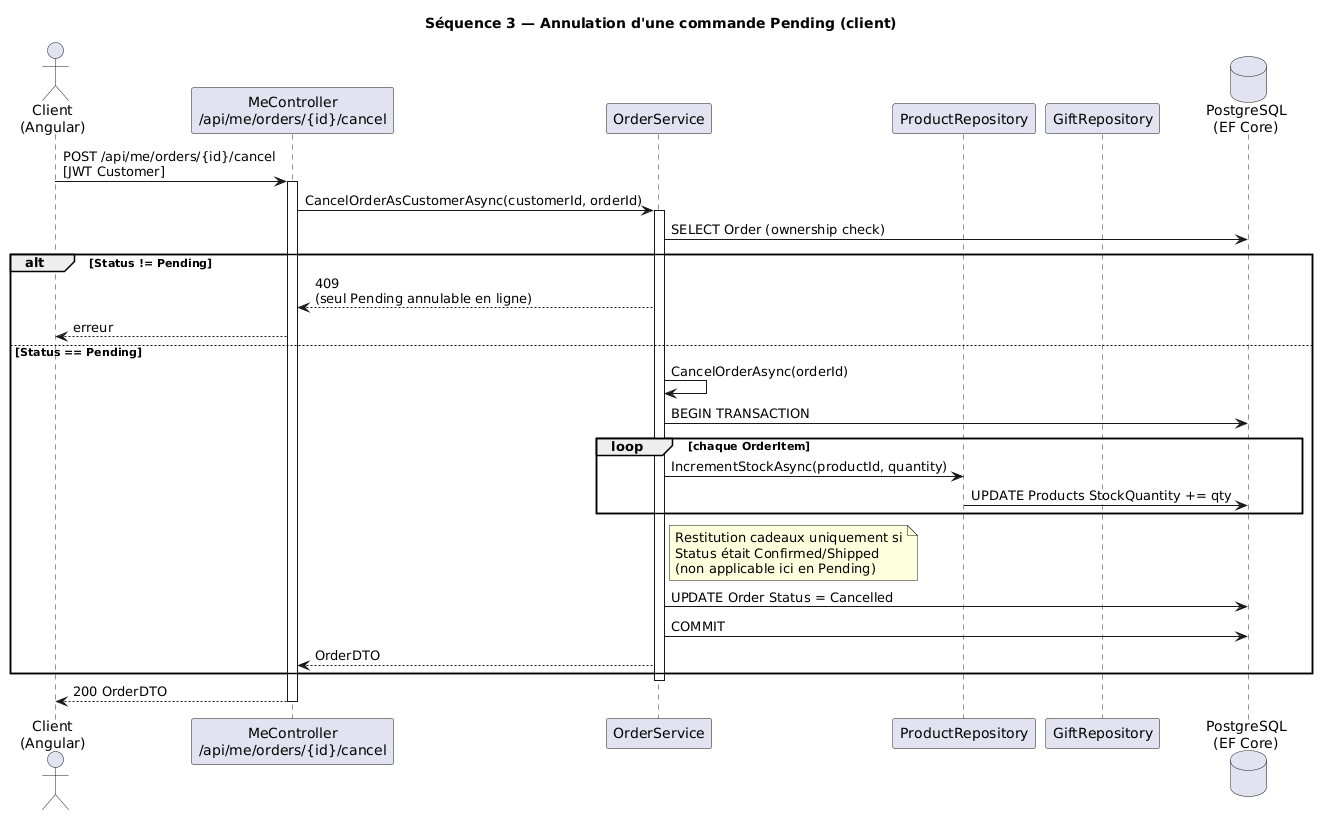

The diagram above was rendered by PlantUML. Its source (embedded in the PNG):
@startuml
' Séquence : annulation commande Pending (client) — restitution stock

title Séquence 3 — Annulation d'une commande Pending (client)

actor "Client\n(Angular)" as UI
participant "MeController\n/api/me/orders/{id}/cancel" as MeCtrl
participant "OrderService" as OrderSvc
participant "ProductRepository" as ProdRepo
participant "GiftRepository" as GiftRepo
database "PostgreSQL\n(EF Core)" as DB

UI -> MeCtrl : POST /api/me/orders/{id}/cancel\n[JWT Customer]
activate MeCtrl

MeCtrl -> OrderSvc : CancelOrderAsCustomerAsync(customerId, orderId)
activate OrderSvc

OrderSvc -> DB : SELECT Order (ownership check)

alt Status != Pending
  OrderSvc --> MeCtrl : 409\n(seul Pending annulable en ligne)
  MeCtrl --> UI : erreur
else Status == Pending

  OrderSvc -> OrderSvc : CancelOrderAsync(orderId)
  OrderSvc -> DB : BEGIN TRANSACTION

  loop chaque OrderItem
    OrderSvc -> ProdRepo : IncrementStockAsync(productId, quantity)
    ProdRepo -> DB : UPDATE Products StockQuantity += qty
  end

  note right of OrderSvc
    Restitution cadeaux uniquement si
    Status était Confirmed/Shipped
    (non applicable ici en Pending)
  end note

  OrderSvc -> DB : UPDATE Order Status = Cancelled
  OrderSvc -> DB : COMMIT
  OrderSvc --> MeCtrl : OrderDTO
end

deactivate OrderSvc
MeCtrl --> UI : 200 OrderDTO
deactivate MeCtrl
@enduml